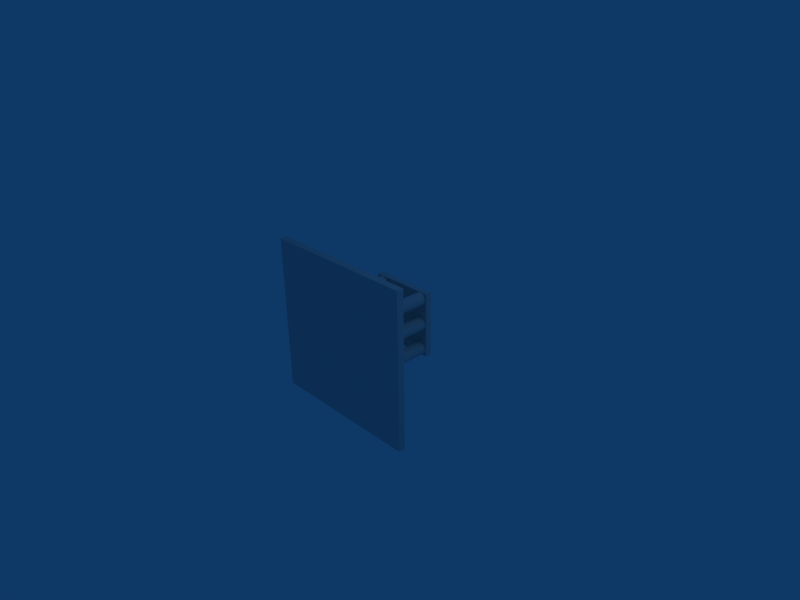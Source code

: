 # Source: building1.blend  (saved by Blender 2.49.2; exported with 4.5.12 LTS)
import bpy
from mathutils import Matrix  # noqa: F401  (used for matrix-valued properties, if any)

bpy.ops.wm.read_factory_settings(use_empty=True)
scene = bpy.context.scene
scene.name = 'Scene'

# ---- collections
col_collection_1 = bpy.data.collections.new('Collection 1'); scene.collection.children.link(col_collection_1)

# ---- materials (node trees are filled in below, after node groups)
mat_material_001 = bpy.data.materials.new('Material.001')
mat_material_001.alpha_threshold = 0.0
mat_material_001.roughness = 0.5
mat_material_001.line_color = (0.0, 0.0, 0.0, 1.0)

# ---- material node trees

# ---- world
world_world = bpy.data.worlds.new('World'); scene.world = world_world
world_world.color = (0.05656, 0.2208, 0.4)
world_world.use_sun_shadow = False
world_world.sun_shadow_jitter_overblur = 0.0
world_world.cycles.sampling_method = 'MANUAL'
world_world.cycles.sample_map_resolution = 256

# ---- cameras
cam_camera = bpy.data.cameras.new('Camera')
cam_camera.passepartout_alpha = 0.2
cam_camera.clip_end = 100.0
cam_camera.lens = 35.0
cam_camera.ortho_scale = 7.314
cam_camera.show_passepartout = False
cam_camera.show_safe_areas = True
cam_camera.dof.focus_distance = 0.0
cam_camera.dof.aperture_fstop = 128.0

# ---- lights
light_spot = bpy.data.lights.new('Spot', 'POINT')
light_spot.transmission_factor = 0.0
light_spot.cutoff_distance = 30.0
light_spot.energy = 100.0
light_spot.shadow_buffer_clip_start = 1.001
light_spot.shadow_soft_size = 1.0
light_spot.shadow_maximum_resolution = 0.006
light_spot.use_absolute_resolution = True
light_spot.cycles.use_multiple_importance_sampling = False

# ---- meshes
me_cube_001 = bpy.data.meshes.new('Cube.001')
me_cube_001.from_pydata([(1.0, 1.0, -1.0), (1.0, 0.9024, -1.0), (-1.0, 0.9024, -1.0), (-1.0, 1.0, -1.0), (1.0, 1.0, 1.0), (1.0, 0.9024, 1.0), (-1.0, 0.9024, 1.0), (-1.0, 1.0, 1.0), (1.212, 0.9024, -1.212), (-1.212, 0.9024, -1.212), (1.212, 0.9024, 1.212), (-1.212, 0.9024, 1.212), (-1.212, 0.7941, -1.212), (1.212, 0.7941, -1.212), (1.212, 0.794, 1.212), (-1.212, 0.7941, 1.212)], [], [(0, 1, 2, 3), (4, 7, 6, 5), (0, 4, 5, 1), (2, 6, 7, 3), (4, 0, 3, 7), (2, 1, 8, 9), (5, 6, 11, 10), (1, 5, 10, 8), (6, 2, 9, 11), (9, 8, 13, 12), (10, 11, 15, 14), (8, 10, 14, 13), (11, 9, 12, 15), (13, 14, 15, 12)])
me_cube_001.use_remesh_preserve_volume = False
me_cube_001.use_remesh_preserve_attributes = False
me_cube_001.use_mirror_vertex_groups = False
me_cube_001.update()
me_cube_material = bpy.data.meshes.new('Cube_Material')
me_cube_material.from_pydata([(-5.074, 5.018, -5.074), (5.074, 5.018, -5.074), (-5.074, 6.009, -5.074), (5.074, 6.009, -5.074), (-5.074, 5.018, 5.074), (5.074, 5.018, 5.074), (-5.074, 6.009, 5.074), (5.074, 6.009, 5.074), (0.0, 6.009, -5.074), (0.0, 5.018, -5.074), (-5.074, 5.514, -5.074), (5.074, 5.514, -5.074), (-5.074, 5.018, 0.0), (5.074, 5.018, 0.0), (-5.074, 6.009, 0.0), (5.074, 6.009, 0.0), (0.0, 6.009, 5.074), (0.0, 5.018, 5.074), (-5.074, 5.514, 5.074), (5.074, 5.514, 5.074), (0.0, 5.514, -5.074), (0.0, 5.514, 5.074), (0.0, 5.018, 0.0), (-5.074, 5.514, 0.0), (5.074, 5.514, 0.0), (0.0, 6.009, 0.0)], [], [(0, 10, 20), (0, 20, 9), (20, 11, 1), (20, 1, 9), (8, 20, 10), (8, 10, 2), (11, 20, 8), (11, 8, 3), (16, 6, 18), (16, 18, 21), (19, 7, 16), (19, 16, 21), (21, 18, 4), (21, 4, 17), (5, 19, 21), (5, 21, 17), (22, 17, 4), (22, 4, 12), (5, 17, 22), (5, 22, 13), (12, 0, 9), (12, 9, 22), (9, 1, 13), (9, 13, 22), (12, 4, 18), (12, 18, 23), (19, 5, 13), (19, 13, 24), (0, 12, 23), (0, 23, 10), (24, 13, 1), (24, 1, 11), (23, 18, 6), (23, 6, 14), (7, 19, 24), (7, 24, 15), (10, 23, 14), (10, 14, 2), (15, 24, 11), (15, 11, 3), (25, 8, 2), (25, 2, 14), (3, 8, 25), (3, 25, 15), (16, 25, 14), (16, 14, 6), (15, 25, 16), (15, 16, 7)])
me_cube_material.materials.append(mat_material_001)
me_cube_material.use_remesh_preserve_volume = False
me_cube_material.use_remesh_preserve_attributes = False
me_cube_material.use_mirror_vertex_groups = False
me_cube_material.update()
me_cylinder_none = bpy.data.meshes.new('Cylinder_None')
me_cylinder_none.from_pydata([(-3.209, 5.033, 0.7264), (-3.085, 5.033, 0.5749), (-2.993, 5.033, 0.402), (-2.936, 5.033, 0.2144), (-2.917, 5.033, 0.01928), (-2.936, 5.033, -0.1758), (-2.993, 5.033, -0.3634), (-3.085, 5.033, -0.5363), (-3.209, 5.033, -0.6878), (-3.361, 5.033, -0.8122), (-3.534, 5.033, -0.9046), (-3.721, 5.033, -0.9615), (-3.917, 5.033, -0.9807), (-4.112, 5.033, -0.9615), (-4.299, 5.033, -0.9046), (-4.472, 5.033, -0.8122), (-4.624, 5.033, -0.6878), (-4.748, 5.033, -0.5363), (-4.84, 5.033, -0.3634), (-4.897, 5.033, -0.1758), (-4.917, 5.033, 0.01928), (-4.897, 5.033, 0.2144), (-4.84, 5.033, 0.402), (-4.748, 5.033, 0.5749), (-4.624, 5.033, 0.7264), (-4.472, 5.033, 0.8508), (-4.299, 5.033, 0.9432), (-4.112, 5.033, 1.0), (-3.917, 5.033, 1.019), (-3.721, 5.033, 1.0), (-3.534, 5.033, 0.9432), (-3.361, 5.033, 0.8508), (-3.209, -4.951, 0.7264), (-3.085, -4.951, 0.5749), (-2.993, -4.951, 0.402), (-2.936, -4.951, 0.2144), (-2.917, -4.951, 0.01928), (-2.936, -4.951, -0.1758), (-2.993, -4.951, -0.3634), (-3.085, -4.951, -0.5363), (-3.209, -4.951, -0.6878), (-3.361, -4.951, -0.8122), (-3.534, -4.951, -0.9046), (-3.721, -4.951, -0.9615), (-3.917, -4.951, -0.9807), (-4.112, -4.951, -0.9615), (-4.299, -4.951, -0.9046), (-4.472, -4.951, -0.8122), (-4.624, -4.951, -0.6878), (-4.748, -4.951, -0.5363), (-4.84, -4.951, -0.3634), (-4.897, -4.951, -0.1758), (-4.917, -4.951, 0.01928), (-4.897, -4.951, 0.2144), (-4.84, -4.951, 0.402), (-4.748, -4.951, 0.5748), (-4.624, -4.951, 0.7264), (-4.472, -4.951, 0.8507), (-4.299, -4.951, 0.9432), (-4.112, -4.951, 1.0), (-3.917, -4.951, 1.019), (-3.721, -4.951, 1.0), (-3.534, -4.951, 0.9432), (-3.361, -4.951, 0.8508), (-3.917, 5.033, 0.01928), (-3.917, -4.951, 0.01928)], [], [(64, 0, 1), (65, 33, 32), (64, 1, 2), (65, 34, 33), (64, 2, 3), (65, 35, 34), (64, 3, 4), (65, 36, 35), (64, 4, 5), (65, 37, 36), (64, 5, 6), (65, 38, 37), (64, 6, 7), (65, 39, 38), (64, 7, 8), (65, 40, 39), (64, 8, 9), (65, 41, 40), (64, 9, 10), (65, 42, 41), (64, 10, 11), (65, 43, 42), (64, 11, 12), (65, 44, 43), (64, 12, 13), (65, 45, 44), (64, 13, 14), (65, 46, 45), (64, 14, 15), (65, 47, 46), (64, 15, 16), (65, 48, 47), (64, 16, 17), (65, 49, 48), (64, 17, 18), (65, 50, 49), (64, 18, 19), (65, 51, 50), (64, 19, 20), (65, 52, 51), (64, 20, 21), (65, 53, 52), (64, 21, 22), (65, 54, 53), (64, 22, 23), (65, 55, 54), (64, 23, 24), (65, 56, 55), (64, 24, 25), (65, 57, 56), (64, 25, 26), (65, 58, 57), (64, 26, 27), (65, 59, 58), (64, 27, 28), (65, 60, 59), (64, 28, 29), (65, 61, 60), (64, 29, 30), (65, 62, 61), (64, 30, 31), (65, 63, 62), (31, 0, 64), (65, 32, 63), (0, 32, 33), (0, 33, 1), (1, 33, 34), (1, 34, 2), (2, 34, 35), (2, 35, 3), (3, 35, 36), (3, 36, 4), (4, 36, 37), (4, 37, 5), (5, 37, 38), (5, 38, 6), (6, 38, 39), (6, 39, 7), (7, 39, 40), (7, 40, 8), (8, 40, 41), (8, 41, 9), (9, 41, 42), (9, 42, 10), (10, 42, 43), (10, 43, 11), (11, 43, 44), (11, 44, 12), (12, 44, 45), (12, 45, 13), (13, 45, 46), (13, 46, 14), (14, 46, 47), (14, 47, 15), (15, 47, 48), (15, 48, 16), (16, 48, 49), (16, 49, 17), (17, 49, 50), (17, 50, 18), (18, 50, 51), (18, 51, 19), (19, 51, 52), (19, 52, 20), (20, 52, 53), (20, 53, 21), (21, 53, 54), (21, 54, 22), (22, 54, 55), (22, 55, 23), (23, 55, 56), (23, 56, 24), (24, 56, 57), (24, 57, 25), (25, 57, 58), (25, 58, 26), (26, 58, 59), (26, 59, 27), (27, 59, 60), (27, 60, 28), (28, 60, 61), (28, 61, 29), (29, 61, 62), (29, 62, 30), (30, 62, 63), (30, 63, 31), (32, 0, 31), (32, 31, 63)])
me_cylinder_none.use_remesh_preserve_volume = False
me_cylinder_none.use_remesh_preserve_attributes = False
me_cylinder_none.use_mirror_vertex_groups = False
me_cylinder_none.update()
me_cylinder_001_none = bpy.data.meshes.new('Cylinder.001_None')
me_cylinder_001_none.from_pydata([(-3.236, 5.033, -3.318), (-3.111, 5.033, -3.469), (-3.019, 5.033, -3.642), (-2.962, 5.033, -3.83), (-2.943, 5.033, -4.025), (-2.962, 5.033, -4.22), (-3.019, 5.033, -4.408), (-3.111, 5.033, -4.581), (-3.236, 5.033, -4.732), (-3.387, 5.033, -4.856), (-3.56, 5.033, -4.949), (-3.748, 5.033, -5.006), (-3.943, 5.033, -5.025), (-4.138, 5.033, -5.006), (-4.325, 5.033, -4.949), (-4.498, 5.033, -4.856), (-4.65, 5.033, -4.732), (-4.774, 5.033, -4.581), (-4.867, 5.033, -4.408), (-4.924, 5.033, -4.22), (-4.943, 5.033, -4.025), (-4.924, 5.033, -3.83), (-4.867, 5.033, -3.642), (-4.774, 5.033, -3.469), (-4.65, 5.033, -3.318), (-4.498, 5.033, -3.194), (-4.325, 5.033, -3.101), (-4.138, 5.033, -3.044), (-3.943, 5.033, -3.025), (-3.748, 5.033, -3.044), (-3.56, 5.033, -3.101), (-3.387, 5.033, -3.194), (-3.236, -4.951, -3.318), (-3.111, -4.951, -3.469), (-3.019, -4.951, -3.642), (-2.962, -4.951, -3.83), (-2.943, -4.951, -4.025), (-2.962, -4.951, -4.22), (-3.019, -4.951, -4.408), (-3.111, -4.951, -4.581), (-3.236, -4.951, -4.732), (-3.387, -4.951, -4.856), (-3.56, -4.951, -4.949), (-3.748, -4.951, -5.006), (-3.943, -4.951, -5.025), (-4.138, -4.951, -5.006), (-4.325, -4.951, -4.949), (-4.498, -4.951, -4.856), (-4.65, -4.951, -4.732), (-4.774, -4.951, -4.581), (-4.867, -4.951, -4.408), (-4.924, -4.951, -4.22), (-4.943, -4.951, -4.025), (-4.924, -4.951, -3.83), (-4.867, -4.951, -3.642), (-4.774, -4.951, -3.469), (-4.65, -4.951, -3.318), (-4.498, -4.951, -3.194), (-4.326, -4.951, -3.101), (-4.138, -4.951, -3.044), (-3.943, -4.951, -3.025), (-3.748, -4.951, -3.044), (-3.56, -4.951, -3.101), (-3.387, -4.951, -3.194), (-3.943, 5.033, -4.025), (-3.943, -4.951, -4.025)], [], [(64, 0, 1), (65, 33, 32), (64, 1, 2), (65, 34, 33), (64, 2, 3), (65, 35, 34), (64, 3, 4), (65, 36, 35), (64, 4, 5), (65, 37, 36), (64, 5, 6), (65, 38, 37), (64, 6, 7), (65, 39, 38), (64, 7, 8), (65, 40, 39), (64, 8, 9), (65, 41, 40), (64, 9, 10), (65, 42, 41), (64, 10, 11), (65, 43, 42), (64, 11, 12), (65, 44, 43), (64, 12, 13), (65, 45, 44), (64, 13, 14), (65, 46, 45), (64, 14, 15), (65, 47, 46), (64, 15, 16), (65, 48, 47), (64, 16, 17), (65, 49, 48), (64, 17, 18), (65, 50, 49), (64, 18, 19), (65, 51, 50), (64, 19, 20), (65, 52, 51), (64, 20, 21), (65, 53, 52), (64, 21, 22), (65, 54, 53), (64, 22, 23), (65, 55, 54), (64, 23, 24), (65, 56, 55), (64, 24, 25), (65, 57, 56), (64, 25, 26), (65, 58, 57), (64, 26, 27), (65, 59, 58), (64, 27, 28), (65, 60, 59), (64, 28, 29), (65, 61, 60), (64, 29, 30), (65, 62, 61), (64, 30, 31), (65, 63, 62), (31, 0, 64), (65, 32, 63), (0, 32, 33), (0, 33, 1), (1, 33, 34), (1, 34, 2), (2, 34, 35), (2, 35, 3), (3, 35, 36), (3, 36, 4), (4, 36, 37), (4, 37, 5), (5, 37, 38), (5, 38, 6), (6, 38, 39), (6, 39, 7), (7, 39, 40), (7, 40, 8), (8, 40, 41), (8, 41, 9), (9, 41, 42), (9, 42, 10), (10, 42, 43), (10, 43, 11), (11, 43, 44), (11, 44, 12), (12, 44, 45), (12, 45, 13), (13, 45, 46), (13, 46, 14), (14, 46, 47), (14, 47, 15), (15, 47, 48), (15, 48, 16), (16, 48, 49), (16, 49, 17), (17, 49, 50), (17, 50, 18), (18, 50, 51), (18, 51, 19), (19, 51, 52), (19, 52, 20), (20, 52, 53), (20, 53, 21), (21, 53, 54), (21, 54, 22), (22, 54, 55), (22, 55, 23), (23, 55, 56), (23, 56, 24), (24, 56, 57), (24, 57, 25), (25, 57, 58), (25, 58, 26), (26, 58, 59), (26, 59, 27), (27, 59, 60), (27, 60, 28), (28, 60, 61), (28, 61, 29), (29, 61, 62), (29, 62, 30), (30, 62, 63), (30, 63, 31), (32, 0, 31), (32, 31, 63)])
me_cylinder_001_none.use_remesh_preserve_volume = False
me_cylinder_001_none.use_remesh_preserve_attributes = False
me_cylinder_001_none.use_mirror_vertex_groups = False
me_cylinder_001_none.update()
me_cylinder_002_none = bpy.data.meshes.new('Cylinder.002_None')
me_cylinder_002_none.from_pydata([(-3.288, 5.033, 4.718), (-3.164, 5.033, 4.567), (-3.071, 5.033, 4.394), (-3.015, 5.033, 4.206), (-2.995, 5.033, 4.011), (-3.015, 5.033, 3.816), (-3.071, 5.033, 3.628), (-3.164, 5.033, 3.455), (-3.288, 5.033, 3.304), (-3.44, 5.033, 3.18), (-3.613, 5.033, 3.087), (-3.8, 5.033, 3.03), (-3.995, 5.033, 3.011), (-4.19, 5.033, 3.03), (-4.378, 5.033, 3.087), (-4.551, 5.033, 3.18), (-4.702, 5.033, 3.304), (-4.827, 5.033, 3.455), (-4.919, 5.033, 3.628), (-4.976, 5.033, 3.816), (-4.995, 5.033, 4.011), (-4.976, 5.033, 4.206), (-4.919, 5.033, 4.394), (-4.827, 5.033, 4.567), (-4.702, 5.033, 4.718), (-4.551, 5.033, 4.843), (-4.378, 5.033, 4.935), (-4.19, 5.033, 4.992), (-3.995, 5.033, 5.011), (-3.8, 5.033, 4.992), (-3.613, 5.033, 4.935), (-3.44, 5.033, 4.843), (-3.288, -4.951, 4.718), (-3.164, -4.951, 4.567), (-3.071, -4.951, 4.394), (-3.015, -4.951, 4.206), (-2.995, -4.951, 4.011), (-3.015, -4.951, 3.816), (-3.071, -4.951, 3.628), (-3.164, -4.951, 3.455), (-3.288, -4.951, 3.304), (-3.44, -4.951, 3.18), (-3.613, -4.951, 3.087), (-3.8, -4.951, 3.03), (-3.995, -4.951, 3.011), (-4.19, -4.951, 3.03), (-4.378, -4.951, 3.087), (-4.551, -4.951, 3.18), (-4.702, -4.951, 3.304), (-4.827, -4.951, 3.455), (-4.919, -4.951, 3.628), (-4.976, -4.951, 3.816), (-4.995, -4.951, 4.011), (-4.976, -4.951, 4.206), (-4.919, -4.951, 4.394), (-4.827, -4.951, 4.567), (-4.702, -4.951, 4.718), (-4.551, -4.951, 4.843), (-4.378, -4.951, 4.935), (-4.19, -4.951, 4.992), (-3.995, -4.951, 5.011), (-3.8, -4.951, 4.992), (-3.613, -4.951, 4.935), (-3.44, -4.951, 4.843), (-3.995, 5.033, 4.011), (-3.995, -4.951, 4.011)], [], [(64, 0, 1), (65, 33, 32), (64, 1, 2), (65, 34, 33), (64, 2, 3), (65, 35, 34), (64, 3, 4), (65, 36, 35), (64, 4, 5), (65, 37, 36), (64, 5, 6), (65, 38, 37), (64, 6, 7), (65, 39, 38), (64, 7, 8), (65, 40, 39), (64, 8, 9), (65, 41, 40), (64, 9, 10), (65, 42, 41), (64, 10, 11), (65, 43, 42), (64, 11, 12), (65, 44, 43), (64, 12, 13), (65, 45, 44), (64, 13, 14), (65, 46, 45), (64, 14, 15), (65, 47, 46), (64, 15, 16), (65, 48, 47), (64, 16, 17), (65, 49, 48), (64, 17, 18), (65, 50, 49), (64, 18, 19), (65, 51, 50), (64, 19, 20), (65, 52, 51), (64, 20, 21), (65, 53, 52), (64, 21, 22), (65, 54, 53), (64, 22, 23), (65, 55, 54), (64, 23, 24), (65, 56, 55), (64, 24, 25), (65, 57, 56), (64, 25, 26), (65, 58, 57), (64, 26, 27), (65, 59, 58), (64, 27, 28), (65, 60, 59), (64, 28, 29), (65, 61, 60), (64, 29, 30), (65, 62, 61), (64, 30, 31), (65, 63, 62), (31, 0, 64), (65, 32, 63), (0, 32, 33), (0, 33, 1), (1, 33, 34), (1, 34, 2), (2, 34, 35), (2, 35, 3), (3, 35, 36), (3, 36, 4), (4, 36, 37), (4, 37, 5), (5, 37, 38), (5, 38, 6), (6, 38, 39), (6, 39, 7), (7, 39, 40), (7, 40, 8), (8, 40, 41), (8, 41, 9), (9, 41, 42), (9, 42, 10), (10, 42, 43), (10, 43, 11), (11, 43, 44), (11, 44, 12), (12, 44, 45), (12, 45, 13), (13, 45, 46), (13, 46, 14), (14, 46, 47), (14, 47, 15), (15, 47, 48), (15, 48, 16), (16, 48, 49), (16, 49, 17), (17, 49, 50), (17, 50, 18), (18, 50, 51), (18, 51, 19), (19, 51, 52), (19, 52, 20), (20, 52, 53), (20, 53, 21), (21, 53, 54), (21, 54, 22), (22, 54, 55), (22, 55, 23), (23, 55, 56), (23, 56, 24), (24, 56, 57), (24, 57, 25), (25, 57, 58), (25, 58, 26), (26, 58, 59), (26, 59, 27), (27, 59, 60), (27, 60, 28), (28, 60, 61), (28, 61, 29), (29, 61, 62), (29, 62, 30), (30, 62, 63), (30, 63, 31), (32, 0, 31), (32, 31, 63)])
me_cylinder_002_none.use_remesh_preserve_volume = False
me_cylinder_002_none.use_remesh_preserve_attributes = False
me_cylinder_002_none.use_mirror_vertex_groups = False
me_cylinder_002_none.update()
me_cylinder_003_none = bpy.data.meshes.new('Cylinder.003_None')
me_cylinder_003_none.from_pydata([(4.59, 5.033, 4.718), (4.715, 5.033, 4.567), (4.807, 5.033, 4.394), (4.864, 5.033, 4.206), (4.883, 5.033, 4.011), (4.864, 5.033, 3.816), (4.807, 5.033, 3.628), (4.715, 5.033, 3.455), (4.59, 5.033, 3.304), (4.439, 5.033, 3.18), (4.266, 5.033, 3.087), (4.078, 5.033, 3.03), (3.883, 5.033, 3.011), (3.688, 5.033, 3.03), (3.5, 5.033, 3.087), (3.328, 5.033, 3.18), (3.176, 5.033, 3.304), (3.052, 5.033, 3.455), (2.959, 5.033, 3.628), (2.902, 5.033, 3.816), (2.883, 5.033, 4.011), (2.902, 5.033, 4.206), (2.959, 5.033, 4.394), (3.052, 5.033, 4.567), (3.176, 5.033, 4.718), (3.328, 5.033, 4.843), (3.5, 5.033, 4.935), (3.688, 5.033, 4.992), (3.883, 5.033, 5.011), (4.078, 5.033, 4.992), (4.266, 5.033, 4.935), (4.439, 5.033, 4.843), (4.59, -4.951, 4.718), (4.715, -4.951, 4.567), (4.807, -4.951, 4.394), (4.864, -4.951, 4.206), (4.883, -4.951, 4.011), (4.864, -4.951, 3.816), (4.807, -4.951, 3.628), (4.715, -4.951, 3.455), (4.59, -4.951, 3.304), (4.439, -4.951, 3.18), (4.266, -4.951, 3.087), (4.078, -4.951, 3.03), (3.883, -4.951, 3.011), (3.688, -4.951, 3.03), (3.5, -4.951, 3.087), (3.328, -4.951, 3.18), (3.176, -4.951, 3.304), (3.052, -4.951, 3.455), (2.959, -4.951, 3.628), (2.902, -4.951, 3.816), (2.883, -4.951, 4.011), (2.902, -4.951, 4.206), (2.959, -4.951, 4.394), (3.052, -4.951, 4.567), (3.176, -4.951, 4.718), (3.328, -4.951, 4.843), (3.5, -4.951, 4.935), (3.688, -4.951, 4.992), (3.883, -4.951, 5.011), (4.078, -4.951, 4.992), (4.266, -4.951, 4.935), (4.439, -4.951, 4.843), (3.883, 5.033, 4.011), (3.883, -4.951, 4.011)], [], [(64, 0, 1), (65, 33, 32), (64, 1, 2), (65, 34, 33), (64, 2, 3), (65, 35, 34), (64, 3, 4), (65, 36, 35), (64, 4, 5), (65, 37, 36), (64, 5, 6), (65, 38, 37), (64, 6, 7), (65, 39, 38), (64, 7, 8), (65, 40, 39), (64, 8, 9), (65, 41, 40), (64, 9, 10), (65, 42, 41), (64, 10, 11), (65, 43, 42), (64, 11, 12), (65, 44, 43), (64, 12, 13), (65, 45, 44), (64, 13, 14), (65, 46, 45), (64, 14, 15), (65, 47, 46), (64, 15, 16), (65, 48, 47), (64, 16, 17), (65, 49, 48), (64, 17, 18), (65, 50, 49), (64, 18, 19), (65, 51, 50), (64, 19, 20), (65, 52, 51), (64, 20, 21), (65, 53, 52), (64, 21, 22), (65, 54, 53), (64, 22, 23), (65, 55, 54), (64, 23, 24), (65, 56, 55), (64, 24, 25), (65, 57, 56), (64, 25, 26), (65, 58, 57), (64, 26, 27), (65, 59, 58), (64, 27, 28), (65, 60, 59), (64, 28, 29), (65, 61, 60), (64, 29, 30), (65, 62, 61), (64, 30, 31), (65, 63, 62), (31, 0, 64), (65, 32, 63), (0, 32, 33), (0, 33, 1), (1, 33, 34), (1, 34, 2), (2, 34, 35), (2, 35, 3), (3, 35, 36), (3, 36, 4), (4, 36, 37), (4, 37, 5), (5, 37, 38), (5, 38, 6), (6, 38, 39), (6, 39, 7), (7, 39, 40), (7, 40, 8), (8, 40, 41), (8, 41, 9), (9, 41, 42), (9, 42, 10), (10, 42, 43), (10, 43, 11), (11, 43, 44), (11, 44, 12), (12, 44, 45), (12, 45, 13), (13, 45, 46), (13, 46, 14), (14, 46, 47), (14, 47, 15), (15, 47, 48), (15, 48, 16), (16, 48, 49), (16, 49, 17), (17, 49, 50), (17, 50, 18), (18, 50, 51), (18, 51, 19), (19, 51, 52), (19, 52, 20), (20, 52, 53), (20, 53, 21), (21, 53, 54), (21, 54, 22), (22, 54, 55), (22, 55, 23), (23, 55, 56), (23, 56, 24), (24, 56, 57), (24, 57, 25), (25, 57, 58), (25, 58, 26), (26, 58, 59), (26, 59, 27), (27, 59, 60), (27, 60, 28), (28, 60, 61), (28, 61, 29), (29, 61, 62), (29, 62, 30), (30, 62, 63), (30, 63, 31), (32, 0, 31), (32, 31, 63)])
me_cylinder_003_none.use_remesh_preserve_volume = False
me_cylinder_003_none.use_remesh_preserve_attributes = False
me_cylinder_003_none.use_mirror_vertex_groups = False
me_cylinder_003_none.update()
me_cylinder_004_none = bpy.data.meshes.new('Cylinder.004_None')
me_cylinder_004_none.from_pydata([(4.643, 5.033, -3.318), (4.767, 5.033, -3.469), (4.86, 5.033, -3.642), (4.916, 5.033, -3.83), (4.936, 5.033, -4.025), (4.916, 5.033, -4.22), (4.86, 5.033, -4.408), (4.767, 5.033, -4.581), (4.643, 5.033, -4.732), (4.491, 5.033, -4.856), (4.318, 5.033, -4.949), (4.131, 5.033, -5.006), (3.936, 5.033, -5.025), (3.741, 5.033, -5.006), (3.553, 5.033, -4.949), (3.38, 5.033, -4.856), (3.229, 5.033, -4.732), (3.104, 5.033, -4.581), (3.012, 5.033, -4.408), (2.955, 5.033, -4.22), (2.936, 5.033, -4.025), (2.955, 5.033, -3.83), (3.012, 5.033, -3.642), (3.104, 5.033, -3.469), (3.229, 5.033, -3.318), (3.38, 5.033, -3.194), (3.553, 5.033, -3.101), (3.741, 5.033, -3.044), (3.936, 5.033, -3.025), (4.131, 5.033, -3.044), (4.318, 5.033, -3.101), (4.491, 5.033, -3.194), (4.643, -4.951, -3.318), (4.767, -4.951, -3.469), (4.86, -4.951, -3.642), (4.916, -4.951, -3.83), (4.936, -4.951, -4.025), (4.916, -4.951, -4.22), (4.86, -4.951, -4.408), (4.767, -4.951, -4.581), (4.643, -4.951, -4.732), (4.491, -4.951, -4.856), (4.318, -4.951, -4.949), (4.131, -4.951, -5.006), (3.936, -4.951, -5.025), (3.741, -4.951, -5.006), (3.553, -4.951, -4.949), (3.38, -4.951, -4.856), (3.229, -4.951, -4.732), (3.104, -4.951, -4.581), (3.012, -4.951, -4.408), (2.955, -4.951, -4.22), (2.936, -4.951, -4.025), (2.955, -4.951, -3.83), (3.012, -4.951, -3.642), (3.104, -4.951, -3.469), (3.229, -4.951, -3.318), (3.38, -4.951, -3.194), (3.553, -4.951, -3.101), (3.741, -4.951, -3.044), (3.936, -4.951, -3.025), (4.131, -4.951, -3.044), (4.318, -4.951, -3.101), (4.491, -4.951, -3.194), (3.936, 5.033, -4.025), (3.936, -4.951, -4.025)], [], [(64, 0, 1), (65, 33, 32), (64, 1, 2), (65, 34, 33), (64, 2, 3), (65, 35, 34), (64, 3, 4), (65, 36, 35), (64, 4, 5), (65, 37, 36), (64, 5, 6), (65, 38, 37), (64, 6, 7), (65, 39, 38), (64, 7, 8), (65, 40, 39), (64, 8, 9), (65, 41, 40), (64, 9, 10), (65, 42, 41), (64, 10, 11), (65, 43, 42), (64, 11, 12), (65, 44, 43), (64, 12, 13), (65, 45, 44), (64, 13, 14), (65, 46, 45), (64, 14, 15), (65, 47, 46), (64, 15, 16), (65, 48, 47), (64, 16, 17), (65, 49, 48), (64, 17, 18), (65, 50, 49), (64, 18, 19), (65, 51, 50), (64, 19, 20), (65, 52, 51), (64, 20, 21), (65, 53, 52), (64, 21, 22), (65, 54, 53), (64, 22, 23), (65, 55, 54), (64, 23, 24), (65, 56, 55), (64, 24, 25), (65, 57, 56), (64, 25, 26), (65, 58, 57), (64, 26, 27), (65, 59, 58), (64, 27, 28), (65, 60, 59), (64, 28, 29), (65, 61, 60), (64, 29, 30), (65, 62, 61), (64, 30, 31), (65, 63, 62), (31, 0, 64), (65, 32, 63), (0, 32, 33), (0, 33, 1), (1, 33, 34), (1, 34, 2), (2, 34, 35), (2, 35, 3), (3, 35, 36), (3, 36, 4), (4, 36, 37), (4, 37, 5), (5, 37, 38), (5, 38, 6), (6, 38, 39), (6, 39, 7), (7, 39, 40), (7, 40, 8), (8, 40, 41), (8, 41, 9), (9, 41, 42), (9, 42, 10), (10, 42, 43), (10, 43, 11), (11, 43, 44), (11, 44, 12), (12, 44, 45), (12, 45, 13), (13, 45, 46), (13, 46, 14), (14, 46, 47), (14, 47, 15), (15, 47, 48), (15, 48, 16), (16, 48, 49), (16, 49, 17), (17, 49, 50), (17, 50, 18), (18, 50, 51), (18, 51, 19), (19, 51, 52), (19, 52, 20), (20, 52, 53), (20, 53, 21), (21, 53, 54), (21, 54, 22), (22, 54, 55), (22, 55, 23), (23, 55, 56), (23, 56, 24), (24, 56, 57), (24, 57, 25), (25, 57, 58), (25, 58, 26), (26, 58, 59), (26, 59, 27), (27, 59, 60), (27, 60, 28), (28, 60, 61), (28, 61, 29), (29, 61, 62), (29, 62, 30), (30, 62, 63), (30, 63, 31), (32, 0, 31), (32, 31, 63)])
me_cylinder_004_none.use_remesh_preserve_volume = False
me_cylinder_004_none.use_remesh_preserve_attributes = False
me_cylinder_004_none.use_mirror_vertex_groups = False
me_cylinder_004_none.update()
me_cylinder_005_none = bpy.data.meshes.new('Cylinder.005_None')
me_cylinder_005_none.from_pydata([(4.669, 5.033, 0.7264), (4.793, 5.033, 0.5749), (4.886, 5.033, 0.402), (4.943, 5.033, 0.2144), (4.962, 5.033, 0.01928), (4.943, 5.033, -0.1758), (4.886, 5.033, -0.3634), (4.793, 5.033, -0.5363), (4.669, 5.033, -0.6878), (4.518, 5.033, -0.8122), (4.345, 5.033, -0.9046), (4.157, 5.033, -0.9615), (3.962, 5.033, -0.9807), (3.767, 5.033, -0.9615), (3.579, 5.033, -0.9046), (3.406, 5.033, -0.8122), (3.255, 5.033, -0.6878), (3.13, 5.033, -0.5363), (3.038, 5.033, -0.3634), (2.981, 5.033, -0.1758), (2.962, 5.033, 0.01928), (2.981, 5.033, 0.2144), (3.038, 5.033, 0.402), (3.13, 5.033, 0.5749), (3.255, 5.033, 0.7264), (3.406, 5.033, 0.8508), (3.579, 5.033, 0.9432), (3.767, 5.033, 1.0), (3.962, 5.033, 1.019), (4.157, 5.033, 1.0), (4.345, 5.033, 0.9432), (4.518, 5.033, 0.8508), (4.669, -4.951, 0.7264), (4.793, -4.951, 0.5749), (4.886, -4.951, 0.402), (4.943, -4.951, 0.2144), (4.962, -4.951, 0.01928), (4.943, -4.951, -0.1758), (4.886, -4.951, -0.3634), (4.793, -4.951, -0.5363), (4.669, -4.951, -0.6878), (4.518, -4.951, -0.8122), (4.345, -4.951, -0.9046), (4.157, -4.951, -0.9615), (3.962, -4.951, -0.9807), (3.767, -4.951, -0.9615), (3.579, -4.951, -0.9046), (3.406, -4.951, -0.8122), (3.255, -4.951, -0.6878), (3.13, -4.951, -0.5363), (3.038, -4.951, -0.3634), (2.981, -4.951, -0.1758), (2.962, -4.951, 0.01928), (2.981, -4.951, 0.2144), (3.038, -4.951, 0.402), (3.13, -4.951, 0.5748), (3.255, -4.951, 0.7264), (3.406, -4.951, 0.8507), (3.579, -4.951, 0.9432), (3.767, -4.951, 1.0), (3.962, -4.951, 1.019), (4.157, -4.951, 1.0), (4.345, -4.951, 0.9432), (4.518, -4.951, 0.8508), (3.962, 5.033, 0.01928), (3.962, -4.951, 0.01928)], [], [(64, 0, 1), (65, 33, 32), (64, 1, 2), (65, 34, 33), (64, 2, 3), (65, 35, 34), (64, 3, 4), (65, 36, 35), (64, 4, 5), (65, 37, 36), (64, 5, 6), (65, 38, 37), (64, 6, 7), (65, 39, 38), (64, 7, 8), (65, 40, 39), (64, 8, 9), (65, 41, 40), (64, 9, 10), (65, 42, 41), (64, 10, 11), (65, 43, 42), (64, 11, 12), (65, 44, 43), (64, 12, 13), (65, 45, 44), (64, 13, 14), (65, 46, 45), (64, 14, 15), (65, 47, 46), (64, 15, 16), (65, 48, 47), (64, 16, 17), (65, 49, 48), (64, 17, 18), (65, 50, 49), (64, 18, 19), (65, 51, 50), (64, 19, 20), (65, 52, 51), (64, 20, 21), (65, 53, 52), (64, 21, 22), (65, 54, 53), (64, 22, 23), (65, 55, 54), (64, 23, 24), (65, 56, 55), (64, 24, 25), (65, 57, 56), (64, 25, 26), (65, 58, 57), (64, 26, 27), (65, 59, 58), (64, 27, 28), (65, 60, 59), (64, 28, 29), (65, 61, 60), (64, 29, 30), (65, 62, 61), (64, 30, 31), (65, 63, 62), (31, 0, 64), (65, 32, 63), (0, 32, 33), (0, 33, 1), (1, 33, 34), (1, 34, 2), (2, 34, 35), (2, 35, 3), (3, 35, 36), (3, 36, 4), (4, 36, 37), (4, 37, 5), (5, 37, 38), (5, 38, 6), (6, 38, 39), (6, 39, 7), (7, 39, 40), (7, 40, 8), (8, 40, 41), (8, 41, 9), (9, 41, 42), (9, 42, 10), (10, 42, 43), (10, 43, 11), (11, 43, 44), (11, 44, 12), (12, 44, 45), (12, 45, 13), (13, 45, 46), (13, 46, 14), (14, 46, 47), (14, 47, 15), (15, 47, 48), (15, 48, 16), (16, 48, 49), (16, 49, 17), (17, 49, 50), (17, 50, 18), (18, 50, 51), (18, 51, 19), (19, 51, 52), (19, 52, 20), (20, 52, 53), (20, 53, 21), (21, 53, 54), (21, 54, 22), (22, 54, 55), (22, 55, 23), (23, 55, 56), (23, 56, 24), (24, 56, 57), (24, 57, 25), (25, 57, 58), (25, 58, 26), (26, 58, 59), (26, 59, 27), (27, 59, 60), (27, 60, 28), (28, 60, 61), (28, 61, 29), (29, 61, 62), (29, 62, 30), (30, 62, 63), (30, 63, 31), (32, 0, 31), (32, 31, 63)])
me_cylinder_005_none.use_remesh_preserve_volume = False
me_cylinder_005_none.use_remesh_preserve_attributes = False
me_cylinder_005_none.use_mirror_vertex_groups = False
me_cylinder_005_none.update()

# ---- objects
ob_cube = bpy.data.objects.new('Cube', me_cube_001)
ob_cube_material = bpy.data.objects.new('Cube_Material', me_cube_material)
ob_cylinder_none = bpy.data.objects.new('Cylinder_None', me_cylinder_none)
ob_cylinder_001_none = bpy.data.objects.new('Cylinder.001_None', me_cylinder_001_none)
ob_cylinder_002_none = bpy.data.objects.new('Cylinder.002_None', me_cylinder_002_none)
ob_cylinder_003_none = bpy.data.objects.new('Cylinder.003_None', me_cylinder_003_none)
ob_cylinder_004_none = bpy.data.objects.new('Cylinder.004_None', me_cylinder_004_none)
ob_cylinder_005_none = bpy.data.objects.new('Cylinder.005_None', me_cylinder_005_none)
ob_lamp = bpy.data.objects.new('Lamp', light_spot)
ob_camera = bpy.data.objects.new('Camera', cam_camera)

# ---- transforms, parenting, visibility, modifiers, constraints
ob_cube.location = (-0.005664, -1.501, 0.0)
ob_cube.lock_rotations_4d = False
ob_cube.empty_display_type = 'ARROWS'
ob_cube.lineart.crease_threshold = 0.0
ob_cube_material.location = (0.0, 0.0, 0.0)
ob_cube_material.scale = (0.1, 0.1, 0.1)
ob_cube_material.lock_rotations_4d = False
ob_cube_material.empty_display_type = 'ARROWS'
ob_cube_material.lineart.crease_threshold = 0.0
ob_cylinder_none.location = (0.0, 0.0, 0.0)
ob_cylinder_none.scale = (0.1, 0.1, 0.1)
ob_cylinder_none.lock_rotations_4d = False
ob_cylinder_none.empty_display_type = 'ARROWS'
ob_cylinder_none.lineart.crease_threshold = 0.0
ob_cylinder_001_none.location = (0.0, 0.0, 0.0)
ob_cylinder_001_none.scale = (0.1, 0.1, 0.1)
ob_cylinder_001_none.lock_rotations_4d = False
ob_cylinder_001_none.empty_display_type = 'ARROWS'
ob_cylinder_001_none.lineart.crease_threshold = 0.0
ob_cylinder_002_none.location = (0.0, 0.0, 0.0)
ob_cylinder_002_none.scale = (0.1, 0.1, 0.1)
ob_cylinder_002_none.lock_rotations_4d = False
ob_cylinder_002_none.empty_display_type = 'ARROWS'
ob_cylinder_002_none.lineart.crease_threshold = 0.0
ob_cylinder_003_none.location = (0.0, 0.0, 0.0)
ob_cylinder_003_none.scale = (0.1, 0.1, 0.1)
ob_cylinder_003_none.lock_rotations_4d = False
ob_cylinder_003_none.empty_display_type = 'ARROWS'
ob_cylinder_003_none.lineart.crease_threshold = 0.0
ob_cylinder_004_none.location = (0.0, 0.0, 0.0)
ob_cylinder_004_none.scale = (0.1, 0.1, 0.1)
ob_cylinder_004_none.lock_rotations_4d = False
ob_cylinder_004_none.empty_display_type = 'ARROWS'
ob_cylinder_004_none.lineart.crease_threshold = 0.0
ob_cylinder_005_none.location = (0.0, 0.0, 0.0)
ob_cylinder_005_none.scale = (0.1, 0.1, 0.1)
ob_cylinder_005_none.lock_rotations_4d = False
ob_cylinder_005_none.empty_display_type = 'ARROWS'
ob_cylinder_005_none.lineart.crease_threshold = 0.0
ob_lamp.location = (4.076, 1.005, 5.904)
ob_lamp.rotation_euler = (0.6503, 0.05522, 1.866)
ob_lamp.lock_rotations_4d = False
ob_lamp.empty_display_type = 'ARROWS'
ob_lamp.color = (0.0, 0.0, 0.0, 0.0)
ob_lamp.lineart.crease_threshold = 0.0
ob_camera.location = (7.481, -6.508, 5.344)
ob_camera.rotation_euler = (1.109, 0.01082, 0.8149)
ob_camera.lock_rotations_4d = False
ob_camera.empty_display_type = 'ARROWS'
ob_camera.color = (0.0, 0.0, 0.0, 0.0)
ob_camera.display_type = 'WIRE'
ob_camera.lineart.crease_threshold = 0.0

# ---- collection membership
col_collection_1.objects.link(ob_cube)
col_collection_1.objects.link(ob_cube_material)
col_collection_1.objects.link(ob_cylinder_none)
col_collection_1.objects.link(ob_cylinder_001_none)
col_collection_1.objects.link(ob_cylinder_002_none)
col_collection_1.objects.link(ob_cylinder_003_none)
col_collection_1.objects.link(ob_cylinder_004_none)
col_collection_1.objects.link(ob_cylinder_005_none)
col_collection_1.objects.link(ob_lamp)
col_collection_1.objects.link(ob_camera)

# ---- scene / render settings (as saved in the file)
scene.camera = ob_camera
scene.frame_start = 1; scene.frame_end = 250; scene.frame_set(1)
scene.render.engine = 'BLENDER_EEVEE_NEXT'
scene.render.image_settings.file_format = 'JPEG'
scene.render.image_settings.color_mode = 'RGB'
scene.render.image_settings.compression = 90
scene.render.resolution_x = 800
scene.render.resolution_y = 600
scene.render.pixel_aspect_x = 100.0
scene.render.pixel_aspect_y = 100.0
scene.render.fps = 25
scene.render.dither_intensity = 0.0
scene.render.use_compositing = False
scene.render.use_sequencer = False
scene.render.bake_margin = 2
scene.render.bake_bias = 0.0
scene.render.use_stamp_time = False
scene.render.use_stamp_date = False
scene.render.use_stamp_frame = False
scene.render.use_stamp_camera = False
scene.render.use_stamp_scene = False
scene.render.use_stamp_filename = False
scene.render.use_stamp_render_time = False
scene.render.stamp_font_size = 0
scene.cycles.use_denoising = False
scene.cycles.samples = 10
scene.cycles.sampling_pattern = 'TABULATED_SOBOL'
scene.cycles.light_sampling_threshold = 0.0
scene.cycles.use_adaptive_sampling = False
scene.cycles.use_light_tree = False
scene.cycles.blur_glossy = 0.0
scene.cycles.volume_bounces = 1
scene.cycles.pixel_filter_type = 'GAUSSIAN'
scene.cycles.sample_clamp_indirect = 0.0
scene.view_settings.view_transform = 'Raw'
bpy.context.view_layer.update()

